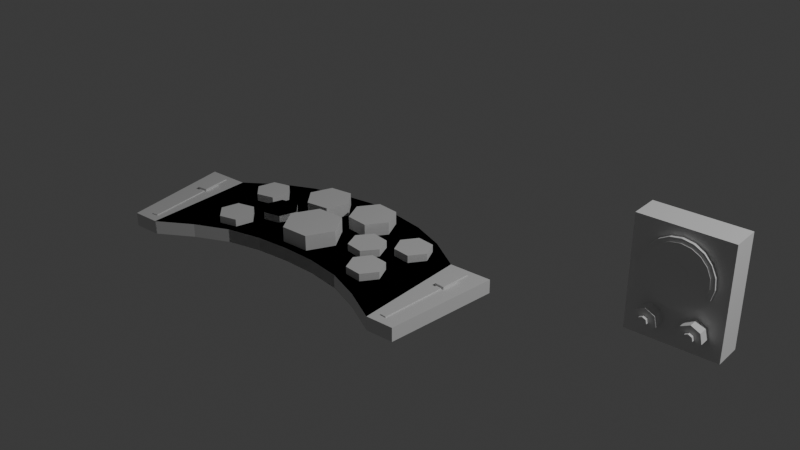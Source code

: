 # Source: Summersound.blend  (saved by Blender 4.4.30; exported with 4.5.12 LTS)
import bpy
from mathutils import Matrix  # noqa: F401  (used for matrix-valued properties, if any)

bpy.ops.wm.read_factory_settings(use_empty=True)
scene = bpy.context.scene
scene.name = 'Scene'

# ---- collections
col_collection = bpy.data.collections.new('Collection'); scene.collection.children.link(col_collection)

# ---- world
world_world = bpy.data.worlds.new('World'); scene.world = world_world
world_world.use_nodes = True; world_world.node_tree.nodes.clear()
_N = world_world.node_tree.nodes; _L = world_world.node_tree.links
n0 = _N.new('ShaderNodeOutputWorld'); n0.name = 'World Output'; n0.location = (300, 300)
n1 = _N.new('ShaderNodeBackground'); n1.name = 'Background'; n1.location = (10, 300)
n1.inputs[0].default_value = (0.05088, 0.05088, 0.05088, 1.0)
_L.new(n1.outputs[0], n0.inputs[0])
n0.is_active_output = True
world_world.color = (0.05088, 0.05088, 0.05088)
world_world.sun_shadow_jitter_overblur = 0.0

# ---- lights
light_light = bpy.data.lights.new('Light', 'POINT')
light_light.energy = 1000.0
light_light.shadow_soft_size = 0.1

# ---- meshes
me_cube_001 = bpy.data.meshes.new('Cube.001')
me_cube_001.from_pydata([(-1.0, -1.243, -1.0), (-1.0, -1.243, 1.0), (-1.0, 0.4472, -1.0), (-1.0, 0.4472, 1.0), (1.0, -1.243, -1.0), (1.0, -1.243, 1.0), (1.0, 0.4472, -1.0), (1.0, 0.4472, 1.0), (0.0, 1.161, -1.0), (0.0, 1.161, 1.0), (0.0, -0.6246, -1.0), (0.0, -0.6246, 1.0), (-0.5, 0.9972, -1.0), (-0.5, -0.7446, 1.0), (-0.5, 0.9972, 1.0), (-0.5, -0.7446, -1.0), (0.5, 0.9972, 1.0), (0.5, -0.7446, -1.0), (0.5, 0.9972, -1.0), (0.5, -0.7446, 1.0), (-0.7499, 0.7853, -1.0), (-0.7499, -0.9547, 1.0), (-0.7499, 0.7853, 1.0), (-0.7499, -0.9547, -1.0), (0.75, 0.7853, 1.0), (0.75, -0.9547, -1.0), (0.75, 0.7853, -1.0), (0.75, -0.9547, 1.0), (-0.25, 1.104, 1.0), (-0.25, -0.6489, -1.0), (-0.25, 1.104, -1.0), (-0.25, -0.6489, 1.0), (0.25, 1.104, -1.0), (0.25, -0.6489, 1.0), (0.25, 1.104, 1.0), (0.25, -0.6489, -1.0), (-1.316, 0.4472, -1.0), (-1.203, -1.243, -1.0), (-1.203, -1.243, 1.0), (-1.316, 0.4472, 1.0), (1.0, -1.243, -1.0), (1.0, -1.243, 1.0), (1.0, 0.4472, -1.0), (1.0, 0.4472, 1.0), (-1.0, -1.243, -1.0), (-1.0, -1.243, 1.0), (-1.0, 0.4472, -1.0), (-1.0, 0.4472, 1.0), (0.5, 0.9972, -1.0), (0.5, -0.7446, 1.0), (0.5, 0.9972, 1.0), (0.5, -0.7446, -1.0), (-0.5, 0.9972, 1.0), (-0.5, -0.7446, -1.0), (-0.5, 0.9972, -1.0), (-0.5, -0.7446, 1.0), (0.7499, 0.7853, -1.0), (0.7499, -0.9547, 1.0), (0.7499, 0.7853, 1.0), (0.7499, -0.9547, -1.0), (-0.75, 0.7853, 1.0), (-0.75, -0.9547, -1.0), (-0.75, 0.7853, -1.0), (-0.75, -0.9547, 1.0), (0.25, 1.104, 1.0), (0.25, -0.6489, -1.0), (0.25, 1.104, -1.0), (0.25, -0.6489, 1.0), (-0.25, 1.104, -1.0), (-0.25, -0.6489, 1.0), (-0.25, 1.104, 1.0), (-0.25, -0.6489, -1.0), (1.316, 0.4472, -1.0), (1.203, -1.243, -1.0), (1.203, -1.243, 1.0), (1.316, 0.4472, 1.0)], [], [(1, 3, 39, 38), (26, 24, 7, 6), (6, 7, 5, 4), (23, 21, 1, 0), (26, 6, 4, 25), (22, 3, 1, 21), (34, 9, 11, 33), (30, 8, 10, 29), (35, 33, 11, 10), (30, 28, 9, 8), (20, 22, 14, 12), (20, 12, 15, 23), (28, 14, 13, 31), (29, 31, 13, 15), (25, 27, 19, 17), (24, 16, 19, 27), (32, 18, 17, 35), (32, 34, 16, 18), (2, 20, 23, 0), (2, 3, 22, 20), (14, 22, 21, 13), (15, 13, 21, 23), (7, 24, 27, 5), (4, 5, 27, 25), (18, 26, 25, 17), (18, 16, 24, 26), (10, 11, 31, 29), (9, 28, 31, 11), (12, 14, 28, 30), (12, 30, 29, 15), (8, 9, 34, 32), (8, 32, 35, 10), (17, 19, 33, 35), (16, 34, 33, 19), (37, 38, 39, 36), (2, 0, 37, 36), (3, 2, 36, 39), (0, 1, 38, 37), (41, 74, 75, 43), (62, 46, 47, 60), (46, 44, 45, 47), (59, 40, 41, 57), (62, 61, 44, 46), (58, 57, 41, 43), (70, 69, 11, 9), (66, 65, 10, 8), (71, 10, 11, 69), (66, 8, 9, 64), (56, 48, 50, 58), (56, 59, 51, 48), (64, 67, 49, 50), (65, 51, 49, 67), (61, 53, 55, 63), (60, 63, 55, 52), (68, 71, 53, 54), (68, 54, 52, 70), (42, 40, 59, 56), (42, 56, 58, 43), (50, 49, 57, 58), (51, 59, 57, 49), (47, 45, 63, 60), (44, 61, 63, 45), (54, 53, 61, 62), (54, 62, 60, 52), (10, 65, 67, 11), (9, 11, 67, 64), (48, 66, 64, 50), (48, 51, 65, 66), (8, 68, 70, 9), (8, 10, 71, 68), (53, 71, 69, 55), (52, 55, 69, 70), (73, 72, 75, 74), (42, 72, 73, 40), (43, 75, 72, 42), (40, 73, 74, 41)])
_uv = me_cube_001.uv_layers.new(name='UVMap')
_uv.uv.foreach_set('vector', [0.875, 0.75, 0.875, 0.5, 0.875, 0.5, 0.875, 0.75, 0.375, 0.4688, 0.625, 0.4688, 0.625, 0.5, 0.375, 0.5, 0.375, 0.5, 0.625, 0.5, 0.625, 0.75, 0.375, 0.75, 0.375, 0.9687, 0.625, 0.9687, 0.625, 1.0, 0.375, 1.0, 0.3438, 0.5, 0.375, 0.5, 0.375, 0.75, 0.3438, 0.75, 0.8437, 0.5, 0.875, 0.5, 0.875, 0.75, 0.8437, 0.75, 0.7188, 0.5, 0.75, 0.5, 0.75, 0.75, 0.7188, 0.75, 0.2188, 0.5, 0.25, 0.5, 0.25, 0.75, 0.2188, 0.75, 0.375, 0.8438, 0.625, 0.8438, 0.625, 0.875, 0.375, 0.875, 0.375, 0.3438, 0.625, 0.3438, 0.625, 0.375, 0.375, 0.375, 0.375, 0.2813, 0.625, 0.2813, 0.625, 0.3125, 0.375, 0.3125, 0.1563, 0.5, 0.1875, 0.5, 0.1875, 0.75, 0.1563, 0.75, 0.7812, 0.5, 0.8125, 0.5, 0.8125, 0.75, 0.7812, 0.75, 0.375, 0.9062, 0.625, 0.9062, 0.625, 0.9375, 0.375, 0.9375, 0.375, 0.7812, 0.625, 0.7812, 0.625, 0.8125, 0.375, 0.8125, 0.6562, 0.5, 0.6875, 0.5, 0.6875, 0.75, 0.6562, 0.75, 0.2812, 0.5, 0.3125, 0.5, 0.3125, 0.75, 0.2812, 0.75, 0.375, 0.4062, 0.625, 0.4062, 0.625, 0.4375, 0.375, 0.4375, 0.125, 0.5, 0.1563, 0.5, 0.1563, 0.75, 0.125, 0.75, 0.375, 0.25, 0.625, 0.25, 0.625, 0.2813, 0.375, 0.2813, 0.8125, 0.5, 0.8437, 0.5, 0.8437, 0.75, 0.8125, 0.75, 0.375, 0.9375, 0.625, 0.9375, 0.625, 0.9687, 0.375, 0.9687, 0.625, 0.5, 0.6562, 0.5, 0.6562, 0.75, 0.625, 0.75, 0.375, 0.75, 0.625, 0.75, 0.625, 0.7812, 0.375, 0.7812, 0.3125, 0.5, 0.3438, 0.5, 0.3438, 0.75, 0.3125, 0.75, 0.375, 0.4375, 0.625, 0.4375, 0.625, 0.4688, 0.375, 0.4688, 0.375, 0.875, 0.625, 0.875, 0.625, 0.9062, 0.375, 0.9062, 0.75, 0.5, 0.7812, 0.5, 0.7812, 0.75, 0.75, 0.75, 0.375, 0.3125, 0.625, 0.3125, 0.625, 0.3438, 0.375, 0.3438, 0.1875, 0.5, 0.2188, 0.5, 0.2188, 0.75, 0.1875, 0.75, 0.375, 0.375, 0.625, 0.375, 0.625, 0.4062, 0.375, 0.4062, 0.25, 0.5, 0.2812, 0.5, 0.2812, 0.75, 0.25, 0.75, 0.375, 0.8125, 0.625, 0.8125, 0.625, 0.8438, 0.375, 0.8438, 0.6875, 0.5, 0.7188, 0.5, 0.7188, 0.75, 0.6875, 0.75, 0.375, -0.0004637, 0.625, -0.0004637, 0.625, 0.25, 0.375, 0.25, 0.125, 0.5, 0.125, 0.75, 0.125, 0.75, 0.125, 0.5, 0.625, 0.25, 0.375, 0.25, 0.375, 0.25, 0.625, 0.25, 0.375, 1.0, 0.625, 1.0, 0.625, 1.0, 0.375, 1.0, 0.875, 0.75, 0.875, 0.75, 0.875, 0.5, 0.875, 0.5, 0.375, 0.4688, 0.375, 0.5, 0.625, 0.5, 0.625, 0.4688, 0.375, 0.5, 0.375, 0.75, 0.625, 0.75, 0.625, 0.5, 0.375, 0.9687, 0.375, 1.0, 0.625, 1.0, 0.625, 0.9687, 0.3438, 0.5, 0.3438, 0.75, 0.375, 0.75, 0.375, 0.5, 0.8437, 0.5, 0.8437, 0.75, 0.875, 0.75, 0.875, 0.5, 0.7188, 0.5, 0.7188, 0.75, 0.75, 0.75, 0.75, 0.5, 0.2188, 0.5, 0.2188, 0.75, 0.25, 0.75, 0.25, 0.5, 0.375, 0.8438, 0.375, 0.875, 0.625, 0.875, 0.625, 0.8438, 0.375, 0.3438, 0.375, 0.375, 0.625, 0.375, 0.625, 0.3438, 0.375, 0.2813, 0.375, 0.3125, 0.625, 0.3125, 0.625, 0.2813, 0.1563, 0.5, 0.1563, 0.75, 0.1875, 0.75, 0.1875, 0.5, 0.7812, 0.5, 0.7812, 0.75, 0.8125, 0.75, 0.8125, 0.5, 0.375, 0.9062, 0.375, 0.9375, 0.625, 0.9375, 0.625, 0.9062, 0.375, 0.7812, 0.375, 0.8125, 0.625, 0.8125, 0.625, 0.7812, 0.6562, 0.5, 0.6562, 0.75, 0.6875, 0.75, 0.6875, 0.5, 0.2812, 0.5, 0.2812, 0.75, 0.3125, 0.75, 0.3125, 0.5, 0.375, 0.4062, 0.375, 0.4375, 0.625, 0.4375, 0.625, 0.4062, 0.125, 0.5, 0.125, 0.75, 0.1563, 0.75, 0.1563, 0.5, 0.375, 0.25, 0.375, 0.2813, 0.625, 0.2813, 0.625, 0.25, 0.8125, 0.5, 0.8125, 0.75, 0.8437, 0.75, 0.8437, 0.5, 0.375, 0.9375, 0.375, 0.9687, 0.625, 0.9687, 0.625, 0.9375, 0.625, 0.5, 0.625, 0.75, 0.6562, 0.75, 0.6562, 0.5, 0.375, 0.75, 0.375, 0.7812, 0.625, 0.7812, 0.625, 0.75, 0.3125, 0.5, 0.3125, 0.75, 0.3438, 0.75, 0.3438, 0.5, 0.375, 0.4375, 0.375, 0.4688, 0.625, 0.4688, 0.625, 0.4375, 0.375, 0.875, 0.375, 0.9062, 0.625, 0.9062, 0.625, 0.875, 0.75, 0.5, 0.75, 0.75, 0.7812, 0.75, 0.7812, 0.5, 0.375, 0.3125, 0.375, 0.3438, 0.625, 0.3438, 0.625, 0.3125, 0.1875, 0.5, 0.1875, 0.75, 0.2188, 0.75, 0.2188, 0.5, 0.375, 0.375, 0.375, 0.4062, 0.625, 0.4062, 0.625, 0.375, 0.25, 0.5, 0.25, 0.75, 0.2812, 0.75, 0.2812, 0.5, 0.375, 0.8125, 0.375, 0.8438, 0.625, 0.8438, 0.625, 0.8125, 0.6875, 0.5, 0.6875, 0.75, 0.7188, 0.75, 0.7188, 0.5, 0.375, -0.0004637, 0.375, 0.25, 0.625, 0.25, 0.625, -0.0004637, 0.125, 0.5, 0.125, 0.5, 0.125, 0.75, 0.125, 0.75, 0.625, 0.25, 0.625, 0.25, 0.375, 0.25, 0.375, 0.25, 0.375, 1.0, 0.375, 1.0, 0.625, 1.0, 0.625, 1.0])
me_cube_001.update()
me_cylinder_001 = bpy.data.meshes.new('Cylinder.001')
me_cylinder_001.from_pydata([(0.0, 1.0, -1.0), (0.0, 1.0, 1.0), (0.866, 0.5, -1.0), (0.866, 0.5, 1.0), (0.866, -0.5, -1.0), (0.866, -0.5, 1.0), (0.0, -1.0, -1.0), (0.0, -1.0, 1.0), (-0.866, -0.5, -1.0), (-0.866, -0.5, 1.0), (-0.866, 0.5, -1.0), (-0.866, 0.5, 1.0)], [], [(0, 1, 3, 2), (2, 3, 5, 4), (4, 5, 7, 6), (6, 7, 9, 8), (3, 1, 11, 9, 7, 5), (8, 9, 11, 10), (10, 11, 1, 0), (0, 2, 4, 6, 8, 10)])
_uv = me_cylinder_001.uv_layers.new(name='UVMap')
_uv.uv.foreach_set('vector', [1.0, 0.5, 1.0, 1.0, 0.8333, 1.0, 0.8333, 0.5, 0.8333, 0.5, 0.8333, 1.0, 0.6667, 1.0, 0.6667, 0.5, 0.6667, 0.5, 0.6667, 1.0, 0.5, 1.0, 0.5, 0.5, 0.5, 0.5, 0.5, 1.0, 0.3333, 1.0, 0.3333, 0.5, 0.4578, 0.37, 0.25, 0.49, 0.04215, 0.37, 0.04215, 0.13, 0.25, 0.01, 0.4578, 0.13, 0.3333, 0.5, 0.3333, 1.0, 0.1667, 1.0, 0.1667, 0.5, 0.1667, 0.5, 0.1667, 1.0, -8.941e-08, 1.0, -8.941e-08, 0.5, 0.75, 0.49, 0.9578, 0.37, 0.9578, 0.13, 0.75, 0.01, 0.5422, 0.13, 0.5422, 0.37])
me_cylinder_001.update()
me_cylinder_002 = bpy.data.meshes.new('Cylinder.002')
me_cylinder_002.from_pydata([(0.0, 1.0, -1.0), (0.0, 1.0, 1.0), (0.866, 0.5, -1.0), (0.866, 0.5, 1.0), (0.866, -0.5, -1.0), (0.866, -0.5, 1.0), (0.0, -1.0, -1.0), (0.0, -1.0, 1.0), (-0.866, -0.5, -1.0), (-0.866, -0.5, 1.0), (-0.866, 0.5, -1.0), (-0.866, 0.5, 1.0)], [], [(0, 1, 3, 2), (2, 3, 5, 4), (4, 5, 7, 6), (6, 7, 9, 8), (3, 1, 11, 9, 7, 5), (8, 9, 11, 10), (10, 11, 1, 0), (0, 2, 4, 6, 8, 10)])
_uv = me_cylinder_002.uv_layers.new(name='UVMap')
_uv.uv.foreach_set('vector', [1.0, 0.5, 1.0, 1.0, 0.8333, 1.0, 0.8333, 0.5, 0.8333, 0.5, 0.8333, 1.0, 0.6667, 1.0, 0.6667, 0.5, 0.6667, 0.5, 0.6667, 1.0, 0.5, 1.0, 0.5, 0.5, 0.5, 0.5, 0.5, 1.0, 0.3333, 1.0, 0.3333, 0.5, 0.4578, 0.37, 0.25, 0.49, 0.04215, 0.37, 0.04215, 0.13, 0.25, 0.01, 0.4578, 0.13, 0.3333, 0.5, 0.3333, 1.0, 0.1667, 1.0, 0.1667, 0.5, 0.1667, 0.5, 0.1667, 1.0, -8.941e-08, 1.0, -8.941e-08, 0.5, 0.75, 0.49, 0.9578, 0.37, 0.9578, 0.13, 0.75, 0.01, 0.5422, 0.13, 0.5422, 0.37])
me_cylinder_002.update()
me_cylinder_003 = bpy.data.meshes.new('Cylinder.003')
me_cylinder_003.from_pydata([(0.0, 1.0, -1.0), (0.0, 1.0, 1.0), (0.866, 0.5, -1.0), (0.866, 0.5, 1.0), (0.866, -0.5, -1.0), (0.866, -0.5, 1.0), (0.0, -1.0, -1.0), (0.0, -1.0, 1.0), (-0.866, -0.5, -1.0), (-0.866, -0.5, 1.0), (-0.866, 0.5, -1.0), (-0.866, 0.5, 1.0)], [], [(0, 1, 3, 2), (2, 3, 5, 4), (4, 5, 7, 6), (6, 7, 9, 8), (3, 1, 11, 9, 7, 5), (8, 9, 11, 10), (10, 11, 1, 0), (0, 2, 4, 6, 8, 10)])
_uv = me_cylinder_003.uv_layers.new(name='UVMap')
_uv.uv.foreach_set('vector', [1.0, 0.5, 1.0, 1.0, 0.8333, 1.0, 0.8333, 0.5, 0.8333, 0.5, 0.8333, 1.0, 0.6667, 1.0, 0.6667, 0.5, 0.6667, 0.5, 0.6667, 1.0, 0.5, 1.0, 0.5, 0.5, 0.5, 0.5, 0.5, 1.0, 0.3333, 1.0, 0.3333, 0.5, 0.4578, 0.37, 0.25, 0.49, 0.04215, 0.37, 0.04215, 0.13, 0.25, 0.01, 0.4578, 0.13, 0.3333, 0.5, 0.3333, 1.0, 0.1667, 1.0, 0.1667, 0.5, 0.1667, 0.5, 0.1667, 1.0, -8.941e-08, 1.0, -8.941e-08, 0.5, 0.75, 0.49, 0.9578, 0.37, 0.9578, 0.13, 0.75, 0.01, 0.5422, 0.13, 0.5422, 0.37])
me_cylinder_003.update()
me_cylinder_004 = bpy.data.meshes.new('Cylinder.004')
me_cylinder_004.from_pydata([(0.0, 1.0, -1.0), (0.0, 1.0, 1.0), (0.866, 0.5, -1.0), (0.866, 0.5, 1.0), (0.866, -0.5, -1.0), (0.866, -0.5, 1.0), (0.0, -1.0, -1.0), (0.0, -1.0, 1.0), (-0.866, -0.5, -1.0), (-0.866, -0.5, 1.0), (-0.866, 0.5, -1.0), (-0.866, 0.5, 1.0)], [], [(0, 1, 3, 2), (2, 3, 5, 4), (4, 5, 7, 6), (6, 7, 9, 8), (3, 1, 11, 9, 7, 5), (8, 9, 11, 10), (10, 11, 1, 0), (0, 2, 4, 6, 8, 10)])
_uv = me_cylinder_004.uv_layers.new(name='UVMap')
_uv.uv.foreach_set('vector', [1.0, 0.5, 1.0, 1.0, 0.8333, 1.0, 0.8333, 0.5, 0.8333, 0.5, 0.8333, 1.0, 0.6667, 1.0, 0.6667, 0.5, 0.6667, 0.5, 0.6667, 1.0, 0.5, 1.0, 0.5, 0.5, 0.5, 0.5, 0.5, 1.0, 0.3333, 1.0, 0.3333, 0.5, 0.4578, 0.37, 0.25, 0.49, 0.04215, 0.37, 0.04215, 0.13, 0.25, 0.01, 0.4578, 0.13, 0.3333, 0.5, 0.3333, 1.0, 0.1667, 1.0, 0.1667, 0.5, 0.1667, 0.5, 0.1667, 1.0, -8.941e-08, 1.0, -8.941e-08, 0.5, 0.75, 0.49, 0.9578, 0.37, 0.9578, 0.13, 0.75, 0.01, 0.5422, 0.13, 0.5422, 0.37])
me_cylinder_004.update()
me_cylinder_011 = bpy.data.meshes.new('Cylinder.011')
me_cylinder_011.from_pydata([(0.0, 1.0, -1.0), (0.0, 1.0, 1.0), (0.866, 0.5, -1.0), (0.866, 0.5, 1.0), (0.866, -0.5, -1.0), (0.866, -0.5, 1.0), (0.0, -1.0, -1.0), (0.0, -1.0, 1.0), (-0.866, -0.5, -1.0), (-0.866, -0.5, 1.0), (-0.866, 0.5, -1.0), (-0.866, 0.5, 1.0)], [], [(0, 1, 3, 2), (2, 3, 5, 4), (4, 5, 7, 6), (6, 7, 9, 8), (3, 1, 11, 9, 7, 5), (8, 9, 11, 10), (10, 11, 1, 0), (0, 2, 4, 6, 8, 10)])
_uv = me_cylinder_011.uv_layers.new(name='UVMap')
_uv.uv.foreach_set('vector', [1.0, 0.5, 1.0, 1.0, 0.8333, 1.0, 0.8333, 0.5, 0.8333, 0.5, 0.8333, 1.0, 0.6667, 1.0, 0.6667, 0.5, 0.6667, 0.5, 0.6667, 1.0, 0.5, 1.0, 0.5, 0.5, 0.5, 0.5, 0.5, 1.0, 0.3333, 1.0, 0.3333, 0.5, 0.4578, 0.37, 0.25, 0.49, 0.04215, 0.37, 0.04215, 0.13, 0.25, 0.01, 0.4578, 0.13, 0.3333, 0.5, 0.3333, 1.0, 0.1667, 1.0, 0.1667, 0.5, 0.1667, 0.5, 0.1667, 1.0, -8.941e-08, 1.0, -8.941e-08, 0.5, 0.75, 0.49, 0.9578, 0.37, 0.9578, 0.13, 0.75, 0.01, 0.5422, 0.13, 0.5422, 0.37])
me_cylinder_011.update()
me_cylinder_012 = bpy.data.meshes.new('Cylinder.012')
me_cylinder_012.from_pydata([(0.0, 1.0, -1.0), (0.0, 1.0, 1.0), (0.866, 0.5, -1.0), (0.866, 0.5, 1.0), (0.866, -0.5, -1.0), (0.866, -0.5, 1.0), (0.0, -1.0, -1.0), (0.0, -1.0, 1.0), (-0.866, -0.5, -1.0), (-0.866, -0.5, 1.0), (-0.866, 0.5, -1.0), (-0.866, 0.5, 1.0)], [], [(0, 1, 3, 2), (2, 3, 5, 4), (4, 5, 7, 6), (6, 7, 9, 8), (3, 1, 11, 9, 7, 5), (8, 9, 11, 10), (10, 11, 1, 0), (0, 2, 4, 6, 8, 10)])
_uv = me_cylinder_012.uv_layers.new(name='UVMap')
_uv.uv.foreach_set('vector', [1.0, 0.5, 1.0, 1.0, 0.8333, 1.0, 0.8333, 0.5, 0.8333, 0.5, 0.8333, 1.0, 0.6667, 1.0, 0.6667, 0.5, 0.6667, 0.5, 0.6667, 1.0, 0.5, 1.0, 0.5, 0.5, 0.5, 0.5, 0.5, 1.0, 0.3333, 1.0, 0.3333, 0.5, 0.4578, 0.37, 0.25, 0.49, 0.04215, 0.37, 0.04215, 0.13, 0.25, 0.01, 0.4578, 0.13, 0.3333, 0.5, 0.3333, 1.0, 0.1667, 1.0, 0.1667, 0.5, 0.1667, 0.5, 0.1667, 1.0, -8.941e-08, 1.0, -8.941e-08, 0.5, 0.75, 0.49, 0.9578, 0.37, 0.9578, 0.13, 0.75, 0.01, 0.5422, 0.13, 0.5422, 0.37])
me_cylinder_012.update()
me_cylinder_013 = bpy.data.meshes.new('Cylinder.013')
me_cylinder_013.from_pydata([(0.0, 1.0, -1.0), (0.0, 1.0, 1.0), (0.866, 0.5, -1.0), (0.866, 0.5, 1.0), (0.866, -0.5, -1.0), (0.866, -0.5, 1.0), (0.0, -1.0, -1.0), (0.0, -1.0, 1.0), (-0.866, -0.5, -1.0), (-0.866, -0.5, 1.0), (-0.866, 0.5, -1.0), (-0.866, 0.5, 1.0)], [], [(0, 1, 3, 2), (2, 3, 5, 4), (4, 5, 7, 6), (6, 7, 9, 8), (3, 1, 11, 9, 7, 5), (8, 9, 11, 10), (10, 11, 1, 0), (0, 2, 4, 6, 8, 10)])
_uv = me_cylinder_013.uv_layers.new(name='UVMap')
_uv.uv.foreach_set('vector', [1.0, 0.5, 1.0, 1.0, 0.8333, 1.0, 0.8333, 0.5, 0.8333, 0.5, 0.8333, 1.0, 0.6667, 1.0, 0.6667, 0.5, 0.6667, 0.5, 0.6667, 1.0, 0.5, 1.0, 0.5, 0.5, 0.5, 0.5, 0.5, 1.0, 0.3333, 1.0, 0.3333, 0.5, 0.4578, 0.37, 0.25, 0.49, 0.04215, 0.37, 0.04215, 0.13, 0.25, 0.01, 0.4578, 0.13, 0.3333, 0.5, 0.3333, 1.0, 0.1667, 1.0, 0.1667, 0.5, 0.1667, 0.5, 0.1667, 1.0, -8.941e-08, 1.0, -8.941e-08, 0.5, 0.75, 0.49, 0.9578, 0.37, 0.9578, 0.13, 0.75, 0.01, 0.5422, 0.13, 0.5422, 0.37])
me_cylinder_013.update()
me_cylinder_018 = bpy.data.meshes.new('Cylinder.018')
me_cylinder_018.from_pydata([(0.0, 1.0, -1.0), (0.0, 1.0, 1.0), (0.866, 0.5, -1.0), (0.866, 0.5, 1.0), (0.866, -0.5, -1.0), (0.866, -0.5, 1.0), (0.0, -1.0, -1.0), (0.0, -1.0, 1.0), (-0.866, -0.5, -1.0), (-0.866, -0.5, 1.0), (-0.866, 0.5, -1.0), (-0.866, 0.5, 1.0)], [], [(0, 1, 3, 2), (2, 3, 5, 4), (4, 5, 7, 6), (6, 7, 9, 8), (3, 1, 11, 9, 7, 5), (8, 9, 11, 10), (10, 11, 1, 0), (0, 2, 4, 6, 8, 10)])
_uv = me_cylinder_018.uv_layers.new(name='UVMap')
_uv.uv.foreach_set('vector', [1.0, 0.5, 1.0, 1.0, 0.8333, 1.0, 0.8333, 0.5, 0.8333, 0.5, 0.8333, 1.0, 0.6667, 1.0, 0.6667, 0.5, 0.6667, 0.5, 0.6667, 1.0, 0.5, 1.0, 0.5, 0.5, 0.5, 0.5, 0.5, 1.0, 0.3333, 1.0, 0.3333, 0.5, 0.4578, 0.37, 0.25, 0.49, 0.04215, 0.37, 0.04215, 0.13, 0.25, 0.01, 0.4578, 0.13, 0.3333, 0.5, 0.3333, 1.0, 0.1667, 1.0, 0.1667, 0.5, 0.1667, 0.5, 0.1667, 1.0, -8.941e-08, 1.0, -8.941e-08, 0.5, 0.75, 0.49, 0.9578, 0.37, 0.9578, 0.13, 0.75, 0.01, 0.5422, 0.13, 0.5422, 0.37])
me_cylinder_018.update()
me_cube_007 = bpy.data.meshes.new('Cube.007')
me_cube_007.from_pydata([(-1.0, -1.0, -1.0), (-1.0, -1.0, 1.0), (-1.0, 1.0, -1.0), (-1.0, 1.0, 1.0), (1.0, -1.0, -1.0), (1.0, -1.0, 1.0), (1.0, 1.0, -1.0), (1.0, 1.0, 1.0)], [], [(0, 1, 3, 2), (2, 3, 7, 6), (6, 7, 5, 4), (4, 5, 1, 0), (2, 6, 4, 0), (7, 3, 1, 5)])
_uv = me_cube_007.uv_layers.new(name='UVMap')
_uv.uv.foreach_set('vector', [0.375, 0.0, 0.625, 0.0, 0.625, 0.25, 0.375, 0.25, 0.375, 0.25, 0.625, 0.25, 0.625, 0.5, 0.375, 0.5, 0.375, 0.5, 0.625, 0.5, 0.625, 0.75, 0.375, 0.75, 0.375, 0.75, 0.625, 0.75, 0.625, 1.0, 0.375, 1.0, 0.125, 0.5, 0.375, 0.5, 0.375, 0.75, 0.125, 0.75, 0.625, 0.5, 0.875, 0.5, 0.875, 0.75, 0.625, 0.75])
me_cube_007.update()
me_cube_008 = bpy.data.meshes.new('Cube.008')
me_cube_008.from_pydata([(106.5, -0.3503, -1.0), (106.5, -0.3503, 1.0), (99.71, 1.608, -1.0), (99.71, 1.608, 1.0), (104.6, -0.3742, -1.0), (104.6, -0.3742, 1.0), (97.75, 1.585, -1.0), (97.75, 1.585, 1.0)], [], [(0, 2, 3, 1), (2, 6, 7, 3), (6, 4, 5, 7), (4, 0, 1, 5), (2, 0, 4, 6), (7, 5, 1, 3)])
_uv = me_cube_008.uv_layers.new(name='UVMap')
_uv.uv.foreach_set('vector', [0.375, 0.0, 0.375, 0.25, 0.625, 0.25, 0.625, 0.0, 0.375, 0.25, 0.375, 0.5, 0.625, 0.5, 0.625, 0.25, 0.375, 0.5, 0.375, 0.75, 0.625, 0.75, 0.625, 0.5, 0.375, 0.75, 0.375, 1.0, 0.625, 1.0, 0.625, 0.75, 0.125, 0.5, 0.125, 0.75, 0.375, 0.75, 0.375, 0.5, 0.625, 0.5, 0.625, 0.75, 0.875, 0.75, 0.875, 0.5])
me_cube_008.update()
me_cube_009 = bpy.data.meshes.new('Cube.009')
me_cube_009.from_pydata([(-1.0, -1.0, -1.0), (-1.0, -1.0, 1.0), (-1.0, 1.0, -1.0), (-1.0, 1.0, 1.0), (1.0, -1.0, -1.0), (1.0, -1.0, 1.0), (1.0, 1.0, -1.0), (1.0, 1.0, 1.0)], [], [(0, 1, 3, 2), (2, 3, 7, 6), (6, 7, 5, 4), (4, 5, 1, 0), (2, 6, 4, 0), (7, 3, 1, 5)])
_uv = me_cube_009.uv_layers.new(name='UVMap')
_uv.uv.foreach_set('vector', [0.375, 0.0, 0.625, 0.0, 0.625, 0.25, 0.375, 0.25, 0.375, 0.25, 0.625, 0.25, 0.625, 0.5, 0.375, 0.5, 0.375, 0.5, 0.625, 0.5, 0.625, 0.75, 0.375, 0.75, 0.375, 0.75, 0.625, 0.75, 0.625, 1.0, 0.375, 1.0, 0.125, 0.5, 0.375, 0.5, 0.375, 0.75, 0.125, 0.75, 0.625, 0.5, 0.875, 0.5, 0.875, 0.75, 0.625, 0.75])
me_cube_009.update()
me_cube_010 = bpy.data.meshes.new('Cube.010')
me_cube_010.from_pydata([(-59.56, -3.782, -1.0), (-59.56, -3.782, 1.0), (-60.17, -1.811, -1.0), (-60.17, -1.811, 1.0), (-61.53, -3.97, -1.0), (-61.53, -3.97, 1.0), (-62.14, -1.999, -1.0), (-62.14, -1.999, 1.0)], [], [(0, 2, 3, 1), (2, 6, 7, 3), (6, 4, 5, 7), (4, 0, 1, 5), (2, 0, 4, 6), (7, 5, 1, 3)])
_uv = me_cube_010.uv_layers.new(name='UVMap')
_uv.uv.foreach_set('vector', [0.375, 0.0, 0.375, 0.25, 0.625, 0.25, 0.625, 0.0, 0.375, 0.25, 0.375, 0.5, 0.625, 0.5, 0.625, 0.25, 0.375, 0.5, 0.375, 0.75, 0.625, 0.75, 0.625, 0.5, 0.375, 0.75, 0.375, 1.0, 0.625, 1.0, 0.625, 0.75, 0.125, 0.5, 0.125, 0.75, 0.375, 0.75, 0.375, 0.5, 0.625, 0.5, 0.625, 0.75, 0.875, 0.75, 0.875, 0.5])
me_cube_010.update()
me_cylinder_019 = bpy.data.meshes.new('Cylinder.019')
me_cylinder_019.from_pydata([(0.0, 1.0, -1.0), (0.0, 1.0, 1.0), (0.866, 0.5, -1.0), (0.866, 0.5, 1.0), (0.866, -0.5, -1.0), (0.866, -0.5, 1.0), (0.0, -1.0, -1.0), (0.0, -1.0, 1.0), (-0.866, -0.5, -1.0), (-0.866, -0.5, 1.0), (-0.866, 0.5, -1.0), (-0.866, 0.5, 1.0)], [], [(0, 1, 3, 2), (2, 3, 5, 4), (4, 5, 7, 6), (6, 7, 9, 8), (3, 1, 11, 9, 7, 5), (8, 9, 11, 10), (10, 11, 1, 0), (0, 2, 4, 6, 8, 10)])
_uv = me_cylinder_019.uv_layers.new(name='UVMap')
_uv.uv.foreach_set('vector', [1.0, 0.5, 1.0, 1.0, 0.8333, 1.0, 0.8333, 0.5, 0.8333, 0.5, 0.8333, 1.0, 0.6667, 1.0, 0.6667, 0.5, 0.6667, 0.5, 0.6667, 1.0, 0.5, 1.0, 0.5, 0.5, 0.5, 0.5, 0.5, 1.0, 0.3333, 1.0, 0.3333, 0.5, 0.4578, 0.37, 0.25, 0.49, 0.04215, 0.37, 0.04215, 0.13, 0.25, 0.01, 0.4578, 0.13, 0.3333, 0.5, 0.3333, 1.0, 0.1667, 1.0, 0.1667, 0.5, 0.1667, 0.5, 0.1667, 1.0, -8.941e-08, 1.0, -8.941e-08, 0.5, 0.75, 0.49, 0.9578, 0.37, 0.9578, 0.13, 0.75, 0.01, 0.5422, 0.13, 0.5422, 0.37])
me_cylinder_019.update()
me_cube = bpy.data.meshes.new('Cube')
me_cube.from_pydata([(-1.0, -1.0, -1.0), (-1.0, -1.0, 1.0), (-1.0, 1.0, -1.0), (-1.0, 1.0, 1.0), (1.0, -1.0, -1.0), (1.0, -1.0, 1.0), (1.0, 1.0, -1.0), (1.0, 1.0, 1.0)], [], [(0, 1, 3, 2), (2, 3, 7, 6), (6, 7, 5, 4), (4, 5, 1, 0), (2, 6, 4, 0), (7, 3, 1, 5)])
_uv = me_cube.uv_layers.new(name='UVMap')
_uv.uv.foreach_set('vector', [0.375, 0.0, 0.625, 0.0, 0.625, 0.25, 0.375, 0.25, 0.375, 0.25, 0.625, 0.25, 0.625, 0.5, 0.375, 0.5, 0.375, 0.5, 0.625, 0.5, 0.625, 0.75, 0.375, 0.75, 0.375, 0.75, 0.625, 0.75, 0.625, 1.0, 0.375, 1.0, 0.125, 0.5, 0.375, 0.5, 0.375, 0.75, 0.125, 0.75, 0.625, 0.5, 0.875, 0.5, 0.875, 0.75, 0.625, 0.75])
me_cube.update()
me_cylinder = bpy.data.meshes.new('Cylinder')
me_cylinder.from_pydata([(-0.01135, 0.9871, -1.451), (-0.01135, 0.9871, 0.5494), (-0.7932, 0.6106, -1.451), (-0.7932, 0.6106, 0.5494), (-0.9863, -0.2354, -1.451), (-0.9863, -0.2354, 0.5494), (-0.4452, -0.9139, -1.451), (-0.4452, -0.9139, 0.5494), (0.4225, -0.9139, -1.451), (0.4225, -0.9139, 0.5494), (0.9636, -0.2354, -1.451), (0.9636, -0.2354, 0.5494), (0.7705, 0.6106, -1.451), (0.7705, 0.6106, 0.5494), (0.01135, 0.4066, 0.05684), (0.01135, 0.4066, 0.8443), (-0.2965, 0.2584, 0.05684), (-0.2965, 0.2584, 0.8443), (-0.3725, -0.07471, 0.05684), (-0.3725, -0.07471, 0.8443), (-0.1595, -0.3418, 0.05684), (-0.1595, -0.3418, 0.8443), (0.1822, -0.3418, 0.05684), (0.1822, -0.3418, 0.8443), (0.3952, -0.07471, 0.05684), (0.3952, -0.07471, 0.8443), (0.3192, 0.2584, 0.05684), (0.3192, 0.2584, 0.8443)], [], [(0, 2, 3, 1), (2, 4, 5, 3), (4, 6, 7, 5), (6, 8, 9, 7), (8, 10, 11, 9), (3, 5, 7, 9, 11, 13, 1), (10, 12, 13, 11), (12, 0, 1, 13), (0, 12, 10, 8, 6, 4, 2), (14, 16, 17, 15), (16, 18, 19, 17), (18, 20, 21, 19), (20, 22, 23, 21), (22, 24, 25, 23), (17, 19, 21, 23, 25, 27, 15), (24, 26, 27, 25), (26, 14, 15, 27), (14, 26, 24, 22, 20, 18, 16)])
_uv = me_cylinder.uv_layers.new(name='UVMap')
_uv.uv.foreach_set('vector', [1.0, 0.5, 0.8571, 0.5, 0.8571, 1.0, 1.0, 1.0, 0.8571, 0.5, 0.7143, 0.5, 0.7143, 1.0, 0.8571, 1.0, 0.7143, 0.5, 0.5714, 0.5, 0.5714, 1.0, 0.7143, 1.0, 0.5714, 0.5, 0.4286, 0.5, 0.4286, 1.0, 0.5714, 1.0, 0.4286, 0.5, 0.2857, 0.5, 0.2857, 1.0, 0.4286, 1.0, 0.4376, 0.3996, 0.484, 0.1966, 0.3541, 0.03377, 0.1459, 0.03377, 0.01602, 0.1966, 0.06236, 0.3996, 0.25, 0.49, 0.2857, 0.5, 0.1429, 0.5, 0.1429, 1.0, 0.2857, 1.0, 0.1429, 0.5, 2.98e-08, 0.5, 2.98e-08, 1.0, 0.1429, 1.0, 0.75, 0.49, 0.5624, 0.3996, 0.516, 0.1966, 0.6459, 0.03377, 0.8541, 0.03377, 0.984, 0.1966, 0.9376, 0.3996, 1.0, 0.5, 0.8571, 0.5, 0.8571, 1.0, 1.0, 1.0, 0.8571, 0.5, 0.7143, 0.5, 0.7143, 1.0, 0.8571, 1.0, 0.7143, 0.5, 0.5714, 0.5, 0.5714, 1.0, 0.7143, 1.0, 0.5714, 0.5, 0.4286, 0.5, 0.4286, 1.0, 0.5714, 1.0, 0.4286, 0.5, 0.2857, 0.5, 0.2857, 1.0, 0.4286, 1.0, 0.4376, 0.3996, 0.484, 0.1966, 0.3541, 0.03377, 0.1459, 0.03377, 0.01602, 0.1966, 0.06236, 0.3996, 0.25, 0.49, 0.2857, 0.5, 0.1429, 0.5, 0.1429, 1.0, 0.2857, 1.0, 0.1429, 0.5, 2.98e-08, 0.5, 2.98e-08, 1.0, 0.1429, 1.0, 0.75, 0.49, 0.5624, 0.3996, 0.516, 0.1966, 0.6459, 0.03377, 0.8541, 0.03377, 0.984, 0.1966, 0.9376, 0.3996])
me_cylinder.update()
me_cylinder_006 = bpy.data.meshes.new('Cylinder.006')
me_cylinder_006.from_pydata([(0.0, 1.0, -1.0), (0.0, 1.0, 1.0), (0.7818, 0.6235, -1.0), (0.7818, 0.6235, 1.0), (0.9749, -0.2225, -1.0), (0.9749, -0.2225, 1.0), (0.4339, -0.901, -1.0), (0.4339, -0.901, 1.0), (-0.4339, -0.901, -1.0), (-0.4339, -0.901, 1.0), (-0.9749, -0.2225, -1.0), (-0.9749, -0.2225, 1.0), (-0.7818, 0.6235, -1.0), (-0.7818, 0.6235, 1.0), (-0.0227, 0.4195, 0.5074), (-0.0227, 0.4195, 1.295), (0.2851, 0.2713, 0.5074), (0.2851, 0.2713, 1.295), (0.3611, -0.06181, 0.5074), (0.3611, -0.06181, 1.295), (0.1481, -0.3289, 0.5074), (0.1481, -0.3289, 1.295), (-0.1935, -0.3289, 0.5074), (-0.1935, -0.3289, 1.295), (-0.4066, -0.06181, 0.5074), (-0.4066, -0.06181, 1.295), (-0.3305, 0.2713, 0.5074), (-0.3305, 0.2713, 1.295)], [], [(0, 1, 3, 2), (2, 3, 5, 4), (4, 5, 7, 6), (6, 7, 9, 8), (8, 9, 11, 10), (3, 1, 13, 11, 9, 7, 5), (10, 11, 13, 12), (12, 13, 1, 0), (0, 2, 4, 6, 8, 10, 12), (14, 15, 17, 16), (16, 17, 19, 18), (18, 19, 21, 20), (20, 21, 23, 22), (22, 23, 25, 24), (17, 15, 27, 25, 23, 21, 19), (24, 25, 27, 26), (26, 27, 15, 14), (14, 16, 18, 20, 22, 24, 26)])
_uv = me_cylinder_006.uv_layers.new(name='UVMap')
_uv.uv.foreach_set('vector', [1.0, 0.5, 1.0, 1.0, 0.8571, 1.0, 0.8571, 0.5, 0.8571, 0.5, 0.8571, 1.0, 0.7143, 1.0, 0.7143, 0.5, 0.7143, 0.5, 0.7143, 1.0, 0.5714, 1.0, 0.5714, 0.5, 0.5714, 0.5, 0.5714, 1.0, 0.4286, 1.0, 0.4286, 0.5, 0.4286, 0.5, 0.4286, 1.0, 0.2857, 1.0, 0.2857, 0.5, 0.4376, 0.3996, 0.25, 0.49, 0.06236, 0.3996, 0.01602, 0.1966, 0.1459, 0.03377, 0.3541, 0.03377, 0.484, 0.1966, 0.2857, 0.5, 0.2857, 1.0, 0.1429, 1.0, 0.1429, 0.5, 0.1429, 0.5, 0.1429, 1.0, 2.98e-08, 1.0, 2.98e-08, 0.5, 0.75, 0.49, 0.9376, 0.3996, 0.984, 0.1966, 0.8541, 0.03377, 0.6459, 0.03377, 0.516, 0.1966, 0.5624, 0.3996, 1.0, 0.5, 1.0, 1.0, 0.8571, 1.0, 0.8571, 0.5, 0.8571, 0.5, 0.8571, 1.0, 0.7143, 1.0, 0.7143, 0.5, 0.7143, 0.5, 0.7143, 1.0, 0.5714, 1.0, 0.5714, 0.5, 0.5714, 0.5, 0.5714, 1.0, 0.4286, 1.0, 0.4286, 0.5, 0.4286, 0.5, 0.4286, 1.0, 0.2857, 1.0, 0.2857, 0.5, 0.4376, 0.3996, 0.25, 0.49, 0.06236, 0.3996, 0.01602, 0.1966, 0.1459, 0.03377, 0.3541, 0.03377, 0.484, 0.1966, 0.2857, 0.5, 0.2857, 1.0, 0.1429, 1.0, 0.1429, 0.5, 0.1429, 0.5, 0.1429, 1.0, 2.98e-08, 1.0, 2.98e-08, 0.5, 0.75, 0.49, 0.9376, 0.3996, 0.984, 0.1966, 0.8541, 0.03377, 0.6459, 0.03377, 0.516, 0.1966, 0.5624, 0.3996])
me_cylinder_006.update()
me_cylinder_007 = bpy.data.meshes.new('Cylinder.007')
me_cylinder_007.from_pydata([(0.0, 1.0, -1.0), (0.0, 1.0, 1.0), (0.3247, 0.9458, -1.0), (0.3247, 0.9458, 1.0), (0.6142, 0.7891, -1.0), (0.6142, 0.7891, 1.0), (0.8372, 0.5469, -1.0), (0.8372, 0.5469, 1.0), (0.9694, 0.2455, -1.0), (0.9694, 0.2455, 1.0), (0.9966, -0.08258, -1.0), (0.9966, -0.08258, 1.0), (0.9158, -0.4017, -1.0), (0.9158, -0.4017, 1.0), (0.7357, -0.6773, -1.0), (0.7357, -0.6773, 1.0), (0.4759, -0.8795, -1.0), (0.4759, -0.8795, 1.0), (0.1646, -0.9864, -1.0), (0.1646, -0.9864, 1.0), (-0.1646, -0.9864, -1.0), (-0.1646, -0.9864, 1.0), (-0.4759, -0.8795, -1.0), (-0.4759, -0.8795, 1.0), (-0.7357, -0.6773, -1.0), (-0.7357, -0.6773, 1.0), (-0.9158, -0.4017, -1.0), (-0.9158, -0.4017, 1.0), (-0.9966, -0.08258, -1.0), (-0.9966, -0.08258, 1.0), (-0.9694, 0.2455, -1.0), (-0.9694, 0.2455, 1.0), (-0.8372, 0.5469, -1.0), (-0.8372, 0.5469, 1.0), (-0.6142, 0.7891, -1.0), (-0.6142, 0.7891, 1.0), (-0.3247, 0.9458, -1.0), (-0.3247, 0.9458, 1.0)], [], [(0, 1, 3, 2), (2, 3, 5, 4), (4, 5, 7, 6), (6, 7, 9, 8), (8, 9, 11, 10), (10, 11, 13, 12), (12, 13, 15, 14), (14, 15, 17, 16), (16, 17, 19, 18), (18, 19, 21, 20), (20, 21, 23, 22), (22, 23, 25, 24), (24, 25, 27, 26), (26, 27, 29, 28), (28, 29, 31, 30), (30, 31, 33, 32), (32, 33, 35, 34), (3, 1, 37, 35, 33, 31, 29, 27, 25, 23, 21, 19, 17, 15, 13, 11, 9, 7, 5), (34, 35, 37, 36), (36, 37, 1, 0), (0, 2, 4, 6, 8, 10, 12, 14, 16, 18, 20, 22, 24, 26, 28, 30, 32, 34, 36)])
_uv = me_cylinder_007.uv_layers.new(name='UVMap')
_uv.uv.foreach_set('vector', [1.0, 0.5, 1.0, 1.0, 0.9474, 1.0, 0.9474, 0.5, 0.9474, 0.5, 0.9474, 1.0, 0.8947, 1.0, 0.8947, 0.5, 0.8947, 0.5, 0.8947, 1.0, 0.8421, 1.0, 0.8421, 0.5, 0.8421, 0.5, 0.8421, 1.0, 0.7895, 1.0, 0.7895, 0.5, 0.7895, 0.5, 0.7895, 1.0, 0.7368, 1.0, 0.7368, 0.5, 0.7368, 0.5, 0.7368, 1.0, 0.6842, 1.0, 0.6842, 0.5, 0.6842, 0.5, 0.6842, 1.0, 0.6316, 1.0, 0.6316, 0.5, 0.6316, 0.5, 0.6316, 1.0, 0.5789, 1.0, 0.5789, 0.5, 0.5789, 0.5, 0.5789, 1.0, 0.5263, 1.0, 0.5263, 0.5, 0.5263, 0.5, 0.5263, 1.0, 0.4737, 1.0, 0.4737, 0.5, 0.4737, 0.5, 0.4737, 1.0, 0.4211, 1.0, 0.4211, 0.5, 0.4211, 0.5, 0.4211, 1.0, 0.3684, 1.0, 0.3684, 0.5, 0.3684, 0.5, 0.3684, 1.0, 0.3158, 1.0, 0.3158, 0.5, 0.3158, 0.5, 0.3158, 1.0, 0.2632, 1.0, 0.2632, 0.5, 0.2632, 0.5, 0.2632, 1.0, 0.2105, 1.0, 0.2105, 0.5, 0.2105, 0.5, 0.2105, 1.0, 0.1579, 1.0, 0.1579, 0.5, 0.1579, 0.5, 0.1579, 1.0, 0.1053, 1.0, 0.1053, 0.5, 0.3279, 0.477, 0.25, 0.49, 0.1721, 0.477, 0.1026, 0.4394, 0.04908, 0.3813, 0.01734, 0.3089, 0.01082, 0.2302, 0.03021, 0.1536, 0.07343, 0.08745, 0.1358, 0.03893, 0.2105, 0.01327, 0.2895, 0.01327, 0.3642, 0.03893, 0.4266, 0.08745, 0.4698, 0.1536, 0.4892, 0.2302, 0.4827, 0.3089, 0.4509, 0.3813, 0.3974, 0.4394, 0.1053, 0.5, 0.1053, 1.0, 0.05263, 1.0, 0.05263, 0.5, 0.05263, 0.5, 0.05263, 1.0, 1.416e-07, 1.0, 1.416e-07, 0.5, 0.75, 0.49, 0.8279, 0.477, 0.8974, 0.4394, 0.9509, 0.3813, 0.9827, 0.3089, 0.9892, 0.2302, 0.9698, 0.1536, 0.9266, 0.08745, 0.8642, 0.03893, 0.7895, 0.01327, 0.7105, 0.01327, 0.6358, 0.03893, 0.5734, 0.08745, 0.5302, 0.1536, 0.5108, 0.2302, 0.5173, 0.3089, 0.5491, 0.3813, 0.6026, 0.4394, 0.6721, 0.477])
me_cylinder_007.update()
me_cylinder_008 = bpy.data.meshes.new('Cylinder.008')
me_cylinder_008.from_pydata([(0.0, 1.0, -1.0), (0.0, 1.0, 1.0), (0.3247, 0.9458, -1.0), (0.3247, 0.9458, 1.0), (0.6142, 0.7891, -1.0), (0.6142, 0.7891, 1.0), (0.8372, 0.5469, -1.0), (0.8372, 0.5469, 1.0), (0.9694, 0.2455, -1.0), (0.9694, 0.2455, 1.0), (0.9966, -0.08258, -1.0), (0.9966, -0.08258, 1.0), (0.9158, -0.4017, -1.0), (0.9158, -0.4017, 1.0), (0.7357, -0.6773, -1.0), (0.7357, -0.6773, 1.0), (0.4759, -0.8795, -1.0), (0.4759, -0.8795, 1.0), (0.1646, -0.9864, -1.0), (0.1646, -0.9864, 1.0), (-0.1646, -0.9864, -1.0), (-0.1646, -0.9864, 1.0), (-0.4759, -0.8795, -1.0), (-0.4759, -0.8795, 1.0), (-0.7357, -0.6773, -1.0), (-0.7357, -0.6773, 1.0), (-0.9158, -0.4017, -1.0), (-0.9158, -0.4017, 1.0), (-0.9966, -0.08258, -1.0), (-0.9966, -0.08258, 1.0), (-0.9694, 0.2455, -1.0), (-0.9694, 0.2455, 1.0), (-0.8372, 0.5469, -1.0), (-0.8372, 0.5469, 1.0), (-0.6142, 0.7891, -1.0), (-0.6142, 0.7891, 1.0), (-0.3247, 0.9458, -1.0), (-0.3247, 0.9458, 1.0)], [], [(0, 1, 3, 2), (2, 3, 5, 4), (4, 5, 7, 6), (6, 7, 9, 8), (8, 9, 11, 10), (10, 11, 13, 12), (12, 13, 15, 14), (14, 15, 17, 16), (16, 17, 19, 18), (18, 19, 21, 20), (20, 21, 23, 22), (22, 23, 25, 24), (24, 25, 27, 26), (26, 27, 29, 28), (28, 29, 31, 30), (30, 31, 33, 32), (32, 33, 35, 34), (3, 1, 37, 35, 33, 31, 29, 27, 25, 23, 21, 19, 17, 15, 13, 11, 9, 7, 5), (34, 35, 37, 36), (36, 37, 1, 0), (0, 2, 4, 6, 8, 10, 12, 14, 16, 18, 20, 22, 24, 26, 28, 30, 32, 34, 36)])
_uv = me_cylinder_008.uv_layers.new(name='UVMap')
_uv.uv.foreach_set('vector', [1.0, 0.5, 1.0, 1.0, 0.9474, 1.0, 0.9474, 0.5, 0.9474, 0.5, 0.9474, 1.0, 0.8947, 1.0, 0.8947, 0.5, 0.8947, 0.5, 0.8947, 1.0, 0.8421, 1.0, 0.8421, 0.5, 0.8421, 0.5, 0.8421, 1.0, 0.7895, 1.0, 0.7895, 0.5, 0.7895, 0.5, 0.7895, 1.0, 0.7368, 1.0, 0.7368, 0.5, 0.7368, 0.5, 0.7368, 1.0, 0.6842, 1.0, 0.6842, 0.5, 0.6842, 0.5, 0.6842, 1.0, 0.6316, 1.0, 0.6316, 0.5, 0.6316, 0.5, 0.6316, 1.0, 0.5789, 1.0, 0.5789, 0.5, 0.5789, 0.5, 0.5789, 1.0, 0.5263, 1.0, 0.5263, 0.5, 0.5263, 0.5, 0.5263, 1.0, 0.4737, 1.0, 0.4737, 0.5, 0.4737, 0.5, 0.4737, 1.0, 0.4211, 1.0, 0.4211, 0.5, 0.4211, 0.5, 0.4211, 1.0, 0.3684, 1.0, 0.3684, 0.5, 0.3684, 0.5, 0.3684, 1.0, 0.3158, 1.0, 0.3158, 0.5, 0.3158, 0.5, 0.3158, 1.0, 0.2632, 1.0, 0.2632, 0.5, 0.2632, 0.5, 0.2632, 1.0, 0.2105, 1.0, 0.2105, 0.5, 0.2105, 0.5, 0.2105, 1.0, 0.1579, 1.0, 0.1579, 0.5, 0.1579, 0.5, 0.1579, 1.0, 0.1053, 1.0, 0.1053, 0.5, 0.3279, 0.477, 0.25, 0.49, 0.1721, 0.477, 0.1026, 0.4394, 0.04908, 0.3813, 0.01734, 0.3089, 0.01082, 0.2302, 0.03021, 0.1536, 0.07343, 0.08745, 0.1358, 0.03893, 0.2105, 0.01327, 0.2895, 0.01327, 0.3642, 0.03893, 0.4266, 0.08745, 0.4698, 0.1536, 0.4892, 0.2302, 0.4827, 0.3089, 0.4509, 0.3813, 0.3974, 0.4394, 0.1053, 0.5, 0.1053, 1.0, 0.05263, 1.0, 0.05263, 0.5, 0.05263, 0.5, 0.05263, 1.0, 1.416e-07, 1.0, 1.416e-07, 0.5, 0.75, 0.49, 0.8279, 0.477, 0.8974, 0.4394, 0.9509, 0.3813, 0.9827, 0.3089, 0.9892, 0.2302, 0.9698, 0.1536, 0.9266, 0.08745, 0.8642, 0.03893, 0.7895, 0.01327, 0.7105, 0.01327, 0.6358, 0.03893, 0.5734, 0.08745, 0.5302, 0.1536, 0.5108, 0.2302, 0.5173, 0.3089, 0.5491, 0.3813, 0.6026, 0.4394, 0.6721, 0.477])
me_cylinder_008.update()
me_cylinder_009 = bpy.data.meshes.new('Cylinder.009')
me_cylinder_009.from_pydata([(0.0, 1.0, -1.0), (0.0, 1.0, 1.0), (0.3247, 0.9458, -1.0), (0.3247, 0.9458, 1.0), (0.6142, 0.7891, -1.0), (0.6142, 0.7891, 1.0), (0.8372, 0.5469, -1.0), (0.8372, 0.5469, 1.0), (0.9694, 0.2455, -1.0), (0.9694, 0.2455, 1.0), (0.9966, -0.08258, -1.0), (0.9966, -0.08258, 1.0), (0.9158, -0.4017, -1.0), (0.9158, -0.4017, 1.0), (0.7357, -0.6773, -1.0), (0.7357, -0.6773, 1.0), (0.4759, -0.8795, -1.0), (0.4759, -0.8795, 1.0), (0.1646, -0.9864, -1.0), (0.1646, -0.9864, 1.0), (-0.1646, -0.9864, -1.0), (-0.1646, -0.9864, 1.0), (-0.4759, -0.8795, -1.0), (-0.4759, -0.8795, 1.0), (-0.7357, -0.6773, -1.0), (-0.7357, -0.6773, 1.0), (-0.9158, -0.4017, -1.0), (-0.9158, -0.4017, 1.0), (-0.9966, -0.08258, -1.0), (-0.9966, -0.08258, 1.0), (-0.9694, 0.2455, -1.0), (-0.9694, 0.2455, 1.0), (-0.8372, 0.5469, -1.0), (-0.8372, 0.5469, 1.0), (-0.6142, 0.7891, -1.0), (-0.6142, 0.7891, 1.0), (-0.3247, 0.9458, -1.0), (-0.3247, 0.9458, 1.0)], [], [(0, 1, 3, 2), (2, 3, 5, 4), (4, 5, 7, 6), (6, 7, 9, 8), (8, 9, 11, 10), (10, 11, 13, 12), (12, 13, 15, 14), (14, 15, 17, 16), (16, 17, 19, 18), (18, 19, 21, 20), (20, 21, 23, 22), (22, 23, 25, 24), (24, 25, 27, 26), (26, 27, 29, 28), (28, 29, 31, 30), (30, 31, 33, 32), (32, 33, 35, 34), (3, 1, 37, 35, 33, 31, 29, 27, 25, 23, 21, 19, 17, 15, 13, 11, 9, 7, 5), (34, 35, 37, 36), (36, 37, 1, 0), (0, 2, 4, 6, 8, 10, 12, 14, 16, 18, 20, 22, 24, 26, 28, 30, 32, 34, 36)])
_uv = me_cylinder_009.uv_layers.new(name='UVMap')
_uv.uv.foreach_set('vector', [1.0, 0.5, 1.0, 1.0, 0.9474, 1.0, 0.9474, 0.5, 0.9474, 0.5, 0.9474, 1.0, 0.8947, 1.0, 0.8947, 0.5, 0.8947, 0.5, 0.8947, 1.0, 0.8421, 1.0, 0.8421, 0.5, 0.8421, 0.5, 0.8421, 1.0, 0.7895, 1.0, 0.7895, 0.5, 0.7895, 0.5, 0.7895, 1.0, 0.7368, 1.0, 0.7368, 0.5, 0.7368, 0.5, 0.7368, 1.0, 0.6842, 1.0, 0.6842, 0.5, 0.6842, 0.5, 0.6842, 1.0, 0.6316, 1.0, 0.6316, 0.5, 0.6316, 0.5, 0.6316, 1.0, 0.5789, 1.0, 0.5789, 0.5, 0.5789, 0.5, 0.5789, 1.0, 0.5263, 1.0, 0.5263, 0.5, 0.5263, 0.5, 0.5263, 1.0, 0.4737, 1.0, 0.4737, 0.5, 0.4737, 0.5, 0.4737, 1.0, 0.4211, 1.0, 0.4211, 0.5, 0.4211, 0.5, 0.4211, 1.0, 0.3684, 1.0, 0.3684, 0.5, 0.3684, 0.5, 0.3684, 1.0, 0.3158, 1.0, 0.3158, 0.5, 0.3158, 0.5, 0.3158, 1.0, 0.2632, 1.0, 0.2632, 0.5, 0.2632, 0.5, 0.2632, 1.0, 0.2105, 1.0, 0.2105, 0.5, 0.2105, 0.5, 0.2105, 1.0, 0.1579, 1.0, 0.1579, 0.5, 0.1579, 0.5, 0.1579, 1.0, 0.1053, 1.0, 0.1053, 0.5, 0.3279, 0.477, 0.25, 0.49, 0.1721, 0.477, 0.1026, 0.4394, 0.04908, 0.3813, 0.01734, 0.3089, 0.01082, 0.2302, 0.03021, 0.1536, 0.07343, 0.08745, 0.1358, 0.03893, 0.2105, 0.01327, 0.2895, 0.01327, 0.3642, 0.03893, 0.4266, 0.08745, 0.4698, 0.1536, 0.4892, 0.2302, 0.4827, 0.3089, 0.4509, 0.3813, 0.3974, 0.4394, 0.1053, 0.5, 0.1053, 1.0, 0.05263, 1.0, 0.05263, 0.5, 0.05263, 0.5, 0.05263, 1.0, 1.416e-07, 1.0, 1.416e-07, 0.5, 0.75, 0.49, 0.8279, 0.477, 0.8974, 0.4394, 0.9509, 0.3813, 0.9827, 0.3089, 0.9892, 0.2302, 0.9698, 0.1536, 0.9266, 0.08745, 0.8642, 0.03893, 0.7895, 0.01327, 0.7105, 0.01327, 0.6358, 0.03893, 0.5734, 0.08745, 0.5302, 0.1536, 0.5108, 0.2302, 0.5173, 0.3089, 0.5491, 0.3813, 0.6026, 0.4394, 0.6721, 0.477])
me_cylinder_009.update()

# ---- objects
ob_light = bpy.data.objects.new('Light', light_light)
ob_big_pad = bpy.data.objects.new('Big_Pad', me_cube_001)
ob_button_1 = bpy.data.objects.new('Button_1', me_cylinder_001)
ob_button_2 = bpy.data.objects.new('Button_2', me_cylinder_002)
ob_big_button_1 = bpy.data.objects.new('Big_Button_1', me_cylinder_003)
ob_button_3 = bpy.data.objects.new('Button_3', me_cylinder_004)
ob_button_5 = bpy.data.objects.new('Button_5', me_cylinder_011)
ob_button_4 = bpy.data.objects.new('Button_4', me_cylinder_012)
ob_button_6 = bpy.data.objects.new('Button_6', me_cylinder_013)
ob_big_button_2 = bpy.data.objects.new('Big_Button_2', me_cylinder_018)
ob_bar_2 = bpy.data.objects.new('Bar_2', me_cube_007)
ob_bar_1 = bpy.data.objects.new('Bar_1', me_cube_008)
ob_switch_1 = bpy.data.objects.new('Switch_1', me_cube_009)
ob_switch_2 = bpy.data.objects.new('Switch_2', me_cube_010)
ob_big_middle_button = bpy.data.objects.new('Big_Middle_Button', me_cylinder_019)
ob_twist_board = bpy.data.objects.new('Twist_board', me_cube)
ob_twist_knob_2 = bpy.data.objects.new('Twist_knob_2', me_cylinder)
ob_twist_knob_1 = bpy.data.objects.new('Twist_knob_1', me_cylinder_006)
ob_speaker_outline = bpy.data.objects.new('Speaker_Outline', me_cylinder_007)
ob_speaker_center = bpy.data.objects.new('Speaker_Center', me_cylinder_008)
ob_speaker_middle = bpy.data.objects.new('Speaker_middle', me_cylinder_009)

# ---- transforms, parenting, visibility, modifiers, constraints
ob_light.location = (4.076, 1.005, 5.904)
ob_light.rotation_euler = (0.6503, 0.05522, 1.866)
ob_light.lock_rotations_4d = False
ob_light.empty_display_type = 'ARROWS'
ob_light.color = (0.0, 0.0, 0.0, 0.0)
ob_light.lineart.crease_threshold = 0.0
ob_big_pad.location = (-2.531, 0.0, 0.0)
ob_big_pad.scale = (1.0, 0.5, 0.04996)
ob_button_1.location = (-3.173, 0.2049, 0.03926)
ob_button_1.rotation_euler = (0.0, -0.0, -0.2999)
ob_button_1.scale = (0.1327, 0.1327, 0.06526)
ob_button_2.location = (-3.116, -0.2133, 0.03926)
ob_button_2.rotation_euler = (0.0, -0.0, -0.2999)
ob_button_2.scale = (0.1327, 0.1327, 0.06526)
ob_big_button_1.location = (-2.703, 0.3078, 0.07574)
ob_big_button_1.rotation_euler = (0.0, -0.0, -0.4126)
ob_big_button_1.scale = (0.1695, 0.1695, 0.06871)
ob_button_3.location = (-2.915, 0.02552, 0.03926)
ob_button_3.rotation_euler = (0.0, -0.0, -0.34)
ob_button_3.scale = (0.1327, 0.1327, 0.06526)
_m = ob_button_3.modifiers.new('Mirror', 'MIRROR')
ob_button_5.location = (-2.094, 0.02756, 0.03926)
ob_button_5.rotation_euler = (0.0, -0.0, 2.438)
ob_button_5.scale = (0.1327, 0.1327, 0.06526)
ob_button_4.location = (-1.813, 0.1776, 0.03926)
ob_button_4.rotation_euler = (0.0, -0.0, 2.478)
ob_button_4.scale = (0.1327, 0.1327, 0.06526)
ob_button_6.location = (-1.897, -0.209, 0.03926)
ob_button_6.rotation_euler = (0.0, -0.0, 2.478)
ob_button_6.scale = (0.1327, 0.1327, 0.06526)
ob_big_button_2.location = (-2.29, 0.3078, 0.07574)
ob_big_button_2.rotation_euler = (0.0, -0.0, -0.6557)
ob_big_button_2.scale = (0.1695, 0.1695, 0.06871)
ob_bar_2.location = (-1.416, -0.1915, 0.04908)
ob_bar_2.rotation_euler = (0.0, -0.0, -0.1017)
ob_bar_2.scale = (-0.02172, -0.367, -0.008282)
ob_bar_1.location = (-1.416, -0.1915, 0.04908)
ob_bar_1.rotation_euler = (0.0, -0.0, -0.1017)
ob_bar_1.scale = (-0.02172, -0.367, -0.008282)
ob_switch_1.location = (-1.397, 0.0, 0.06014)
ob_switch_1.rotation_euler = (0.0, -0.0, -0.08553)
ob_switch_1.scale = (0.03713, 0.06702, -0.01017)
ob_switch_2.location = (-1.397, 0.0, 0.06014)
ob_switch_2.rotation_euler = (0.0, -0.0, -0.08553)
ob_switch_2.scale = (0.03713, 0.06702, -0.01017)
ob_big_middle_button.location = (-2.505, -0.07076, 0.07574)
ob_big_middle_button.rotation_euler = (0.0008276, -0.001729, -0.5211)
ob_big_middle_button.scale = (0.211, 0.211, 0.08555)
ob_twist_board.location = (0.0, 0.4627, 0.3806)
ob_twist_board.scale = (0.3157, 0.1025, 0.3916)
ob_twist_knob_2.location = (0.1462, 0.3201, 0.1472)
ob_twist_knob_2.rotation_euler = (1.571, -0.0, 0.0)
ob_twist_knob_2.scale = (0.08218, 0.08218, 0.08218)
ob_twist_knob_1.location = (-0.1451, 0.3571, 0.1462)
ob_twist_knob_1.rotation_euler = (1.571, -0.0, 0.0)
ob_twist_knob_1.scale = (0.08218, 0.08218, 0.08218)
ob_speaker_outline.location = (0.0, 0.3501, 0.4811)
ob_speaker_outline.rotation_euler = (1.571, 0.0, 0.0)
ob_speaker_outline.scale = (0.2343, 0.2343, 0.01817)
ob_speaker_center.location = (0.0, 0.3288, 0.4811)
ob_speaker_center.rotation_euler = (1.571, 0.0, 0.0)
ob_speaker_center.scale = (0.07111, 0.07111, 0.005514)
ob_speaker_middle.location = (0.0, 0.3414, 0.4811)
ob_speaker_middle.rotation_euler = (1.571, 0.0, 0.0)
ob_speaker_middle.scale = (0.2067, 0.2067, 0.01603)

# ---- collection membership
col_collection.objects.link(ob_light)
col_collection.objects.link(ob_big_pad)
col_collection.objects.link(ob_button_1)
col_collection.objects.link(ob_button_2)
col_collection.objects.link(ob_big_button_1)
col_collection.objects.link(ob_button_3)
col_collection.objects.link(ob_button_5)
col_collection.objects.link(ob_button_4)
col_collection.objects.link(ob_button_6)
col_collection.objects.link(ob_big_button_2)
col_collection.objects.link(ob_bar_2)
col_collection.objects.link(ob_bar_1)
col_collection.objects.link(ob_switch_1)
col_collection.objects.link(ob_switch_2)
col_collection.objects.link(ob_big_middle_button)
col_collection.objects.link(ob_twist_board)
col_collection.objects.link(ob_twist_knob_2)
col_collection.objects.link(ob_twist_knob_1)
col_collection.objects.link(ob_speaker_outline)
col_collection.objects.link(ob_speaker_center)
col_collection.objects.link(ob_speaker_middle)

# ---- scene / render settings (as saved in the file)
scene.frame_start = 1; scene.frame_end = 250; scene.frame_set(1)
scene.render.engine = 'BLENDER_EEVEE_NEXT'
bpy.context.view_layer.update()

# ---- added for rendering (the .blend has no active camera): camera
cam_auto = bpy.data.cameras.new('AutoCamera')
cam_auto.lens = 50.0
cam_auto.sensor_width = 36.0
cam_auto.clip_end = 1000.0
ob_auto_camera = bpy.data.objects.new('AutoCamera', cam_auto)
scene.collection.objects.link(ob_auto_camera)
ob_auto_camera.location = (2.31477, -4.91728, 3.62558)
ob_auto_camera.rotation_euler = (1.09748, -7.21219e-08, 0.694738)
scene.camera = ob_auto_camera
bpy.context.view_layer.update()
